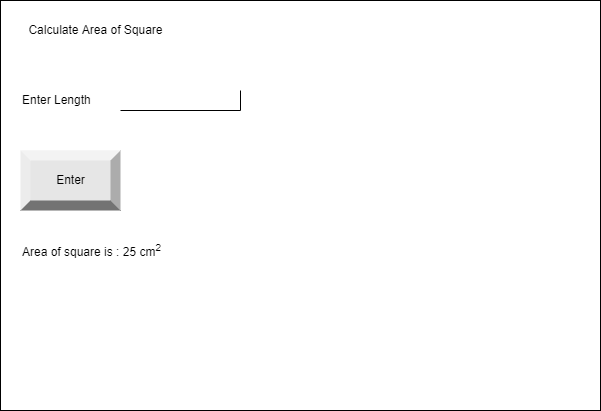

The diagram above was exported from draw.io. Its source (the exported page's mxGraphModel, read from the mxfile embedded in the PNG):
<mxGraphModel dx="726" dy="595" grid="1" gridSize="10" guides="1" tooltips="1" connect="1" arrows="1" fold="1" page="1" pageScale="1" pageWidth="827" pageHeight="1169" math="0" shadow="0">
  <root>
    <mxCell id="0" />
    <mxCell id="1" parent="0" />
    <mxCell id="2" value="" style="verticalLabelPosition=bottom;verticalAlign=top;html=1;shape=mxgraph.basic.rect;fillColor2=none;strokeWidth=1;size=20;indent=5;" vertex="1" parent="1">
      <mxGeometry x="80" y="100" width="600" height="410" as="geometry" />
    </mxCell>
    <mxCell id="3" value="Calculate Area of Square" style="text;html=1;align=center;verticalAlign=middle;resizable=0;points=[];autosize=1;strokeColor=none;fillColor=none;" vertex="1" parent="1">
      <mxGeometry x="100" y="120" width="150" height="20" as="geometry" />
    </mxCell>
    <mxCell id="4" value="Enter Length" style="text;html=1;align=left;verticalAlign=middle;resizable=0;points=[];autosize=1;strokeColor=none;fillColor=none;" vertex="1" parent="1">
      <mxGeometry x="100" y="190" width="80" height="20" as="geometry" />
    </mxCell>
    <mxCell id="5" value="" style="shape=partialRectangle;whiteSpace=wrap;html=1;top=0;left=0;fillColor=none;" vertex="1" parent="1">
      <mxGeometry x="200" y="190" width="120" height="20" as="geometry" />
    </mxCell>
    <mxCell id="6" value="Enter" style="labelPosition=center;verticalLabelPosition=middle;align=center;html=1;shape=mxgraph.basic.shaded_button;dx=10;fillColor=#E6E6E6;strokeColor=none;" vertex="1" parent="1">
      <mxGeometry x="100" y="250" width="100" height="60" as="geometry" />
    </mxCell>
    <mxCell id="7" value="Area of square is : 25 cm&lt;sup&gt;2&lt;/sup&gt;" style="text;html=1;align=left;verticalAlign=middle;resizable=0;points=[];autosize=1;strokeColor=none;fillColor=none;" vertex="1" parent="1">
      <mxGeometry x="100" y="340" width="150" height="20" as="geometry" />
    </mxCell>
  </root>
</mxGraphModel>